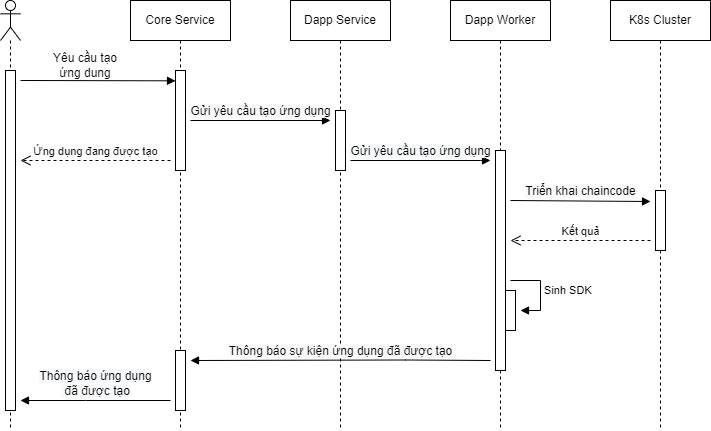

The diagram above was exported from draw.io. Its source (the exported page's mxGraphModel, read from the mxfile embedded in the PNG):
<mxGraphModel dx="1038" dy="489" grid="1" gridSize="10" guides="1" tooltips="1" connect="1" arrows="1" fold="1" page="1" pageScale="1" pageWidth="850" pageHeight="1100" math="0" shadow="0">
  <root>
    <mxCell id="YyNh5UwcRW1X2c4eUl4n-0" />
    <mxCell id="YyNh5UwcRW1X2c4eUl4n-1" parent="YyNh5UwcRW1X2c4eUl4n-0" />
    <mxCell id="YyNh5UwcRW1X2c4eUl4n-2" value="" style="shape=umlLifeline;participant=umlActor;perimeter=lifelinePerimeter;whiteSpace=wrap;html=1;container=1;collapsible=0;recursiveResize=0;verticalAlign=top;spacingTop=36;outlineConnect=0;" vertex="1" parent="YyNh5UwcRW1X2c4eUl4n-1">
      <mxGeometry x="80" y="40" width="20" height="430" as="geometry" />
    </mxCell>
    <mxCell id="YyNh5UwcRW1X2c4eUl4n-3" value="" style="html=1;points=[];perimeter=orthogonalPerimeter;" vertex="1" parent="YyNh5UwcRW1X2c4eUl4n-2">
      <mxGeometry x="5" y="70" width="10" height="340" as="geometry" />
    </mxCell>
    <mxCell id="YyNh5UwcRW1X2c4eUl4n-4" value="" style="html=1;verticalAlign=bottom;endArrow=block;rounded=0;" edge="1" parent="YyNh5UwcRW1X2c4eUl4n-1">
      <mxGeometry width="80" relative="1" as="geometry">
        <mxPoint x="100" y="120" as="sourcePoint" />
        <mxPoint x="255" y="120.32000000000005" as="targetPoint" />
      </mxGeometry>
    </mxCell>
    <mxCell id="YyNh5UwcRW1X2c4eUl4n-5" value="&lt;span style=&quot;font-size: 12px; background-color: rgb(248, 249, 250);&quot;&gt;Gửi yêu cầu tạo ứng dụng&lt;/span&gt;" style="html=1;verticalAlign=bottom;endArrow=block;rounded=0;" edge="1" parent="YyNh5UwcRW1X2c4eUl4n-1">
      <mxGeometry width="80" relative="1" as="geometry">
        <mxPoint x="270" y="160" as="sourcePoint" />
        <mxPoint x="410" y="160" as="targetPoint" />
      </mxGeometry>
    </mxCell>
    <mxCell id="YyNh5UwcRW1X2c4eUl4n-6" value="Yêu cầu tạo ứng dung" style="text;html=1;strokeColor=none;fillColor=none;align=center;verticalAlign=middle;whiteSpace=wrap;rounded=0;" vertex="1" parent="YyNh5UwcRW1X2c4eUl4n-1">
      <mxGeometry x="120" y="90" width="90" height="30" as="geometry" />
    </mxCell>
    <mxCell id="YyNh5UwcRW1X2c4eUl4n-7" value="Core Service" style="shape=umlLifeline;perimeter=lifelinePerimeter;whiteSpace=wrap;html=1;container=1;collapsible=0;recursiveResize=0;outlineConnect=0;" vertex="1" parent="YyNh5UwcRW1X2c4eUl4n-1">
      <mxGeometry x="210" y="40" width="100" height="430" as="geometry" />
    </mxCell>
    <mxCell id="YyNh5UwcRW1X2c4eUl4n-8" value="" style="html=1;points=[];perimeter=orthogonalPerimeter;" vertex="1" parent="YyNh5UwcRW1X2c4eUl4n-7">
      <mxGeometry x="45" y="70" width="10" height="100" as="geometry" />
    </mxCell>
    <mxCell id="YyNh5UwcRW1X2c4eUl4n-9" value="Ứng dụng đang được tạo" style="html=1;verticalAlign=bottom;endArrow=open;dashed=1;endSize=8;rounded=0;elbow=vertical;" edge="1" parent="YyNh5UwcRW1X2c4eUl4n-7">
      <mxGeometry relative="1" as="geometry">
        <mxPoint x="40" y="160" as="sourcePoint" />
        <mxPoint x="-110" y="160" as="targetPoint" />
      </mxGeometry>
    </mxCell>
    <mxCell id="YyNh5UwcRW1X2c4eUl4n-31" value="&lt;span style=&quot;font-size: 12px; background-color: rgb(248, 249, 250);&quot;&gt;Thông báo ứng dụng&lt;br&gt;&amp;nbsp;đã được tạo&lt;/span&gt;" style="html=1;verticalAlign=bottom;endArrow=block;rounded=0;" edge="1" parent="YyNh5UwcRW1X2c4eUl4n-7">
      <mxGeometry width="80" relative="1" as="geometry">
        <mxPoint x="40" y="400" as="sourcePoint" />
        <mxPoint x="-110" y="400" as="targetPoint" />
        <Array as="points">
          <mxPoint x="-45" y="400" />
        </Array>
      </mxGeometry>
    </mxCell>
    <mxCell id="bYNgaPfp2aqGDh8tVHwM-0" value="" style="html=1;points=[];perimeter=orthogonalPerimeter;" vertex="1" parent="YyNh5UwcRW1X2c4eUl4n-7">
      <mxGeometry x="45" y="350" width="10" height="60" as="geometry" />
    </mxCell>
    <mxCell id="YyNh5UwcRW1X2c4eUl4n-10" value="Dapp Service" style="shape=umlLifeline;perimeter=lifelinePerimeter;whiteSpace=wrap;html=1;container=1;collapsible=0;recursiveResize=0;outlineConnect=0;" vertex="1" parent="YyNh5UwcRW1X2c4eUl4n-1">
      <mxGeometry x="370" y="40" width="100" height="430" as="geometry" />
    </mxCell>
    <mxCell id="YyNh5UwcRW1X2c4eUl4n-11" value="" style="html=1;points=[];perimeter=orthogonalPerimeter;" vertex="1" parent="YyNh5UwcRW1X2c4eUl4n-10">
      <mxGeometry x="45" y="110" width="10" height="60" as="geometry" />
    </mxCell>
    <mxCell id="YyNh5UwcRW1X2c4eUl4n-12" value="Dapp Worker" style="shape=umlLifeline;perimeter=lifelinePerimeter;whiteSpace=wrap;html=1;container=1;collapsible=0;recursiveResize=0;outlineConnect=0;" vertex="1" parent="YyNh5UwcRW1X2c4eUl4n-1">
      <mxGeometry x="530" y="40" width="100" height="430" as="geometry" />
    </mxCell>
    <mxCell id="YyNh5UwcRW1X2c4eUl4n-13" value="" style="html=1;points=[];perimeter=orthogonalPerimeter;" vertex="1" parent="YyNh5UwcRW1X2c4eUl4n-12">
      <mxGeometry x="45" y="150" width="10" height="220" as="geometry" />
    </mxCell>
    <mxCell id="WcBev3FvGdcmdjNiGSIj-0" value="" style="html=1;points=[];perimeter=orthogonalPerimeter;" vertex="1" parent="YyNh5UwcRW1X2c4eUl4n-12">
      <mxGeometry x="55" y="290" width="10" height="40" as="geometry" />
    </mxCell>
    <mxCell id="WcBev3FvGdcmdjNiGSIj-1" value="Sinh SDK" style="edgeStyle=orthogonalEdgeStyle;html=1;align=left;spacingLeft=2;endArrow=block;rounded=0;elbow=vertical;" edge="1" parent="YyNh5UwcRW1X2c4eUl4n-12">
      <mxGeometry relative="1" as="geometry">
        <mxPoint x="60" y="280" as="sourcePoint" />
        <Array as="points">
          <mxPoint x="90" y="280" />
          <mxPoint x="90" y="310" />
        </Array>
        <mxPoint x="70" y="310" as="targetPoint" />
      </mxGeometry>
    </mxCell>
    <mxCell id="YyNh5UwcRW1X2c4eUl4n-26" value="&lt;span style=&quot;font-size: 12px; background-color: rgb(248, 249, 250);&quot;&gt;Triển khai chaincode&lt;/span&gt;" style="html=1;verticalAlign=bottom;endArrow=block;rounded=0;" edge="1" parent="YyNh5UwcRW1X2c4eUl4n-12">
      <mxGeometry width="80" relative="1" as="geometry">
        <mxPoint x="60" y="200" as="sourcePoint" />
        <mxPoint x="200" y="201" as="targetPoint" />
        <Array as="points" />
      </mxGeometry>
    </mxCell>
    <mxCell id="YyNh5UwcRW1X2c4eUl4n-23" value="K8s Cluster" style="shape=umlLifeline;perimeter=lifelinePerimeter;whiteSpace=wrap;html=1;container=1;collapsible=0;recursiveResize=0;outlineConnect=0;" vertex="1" parent="YyNh5UwcRW1X2c4eUl4n-1">
      <mxGeometry x="690" y="40" width="100" height="430" as="geometry" />
    </mxCell>
    <mxCell id="YyNh5UwcRW1X2c4eUl4n-24" value="" style="html=1;points=[];perimeter=orthogonalPerimeter;" vertex="1" parent="YyNh5UwcRW1X2c4eUl4n-23">
      <mxGeometry x="45" y="190" width="10" height="60" as="geometry" />
    </mxCell>
    <mxCell id="YyNh5UwcRW1X2c4eUl4n-28" value="Kết quả" style="html=1;verticalAlign=bottom;endArrow=open;dashed=1;endSize=8;rounded=0;elbow=vertical;" edge="1" parent="YyNh5UwcRW1X2c4eUl4n-23">
      <mxGeometry relative="1" as="geometry">
        <mxPoint x="40" y="240" as="sourcePoint" />
        <mxPoint x="-100" y="240" as="targetPoint" />
      </mxGeometry>
    </mxCell>
    <mxCell id="YyNh5UwcRW1X2c4eUl4n-25" value="&lt;span style=&quot;font-size: 12px; background-color: rgb(248, 249, 250);&quot;&gt;Gửi yêu cầu tạo ứng dụng&lt;/span&gt;" style="html=1;verticalAlign=bottom;endArrow=block;rounded=0;" edge="1" parent="YyNh5UwcRW1X2c4eUl4n-1">
      <mxGeometry width="80" relative="1" as="geometry">
        <mxPoint x="430" y="200" as="sourcePoint" />
        <mxPoint x="570" y="200" as="targetPoint" />
        <Array as="points">
          <mxPoint x="560" y="200" />
        </Array>
      </mxGeometry>
    </mxCell>
    <mxCell id="YyNh5UwcRW1X2c4eUl4n-30" value="&lt;span style=&quot;font-size: 12px; background-color: rgb(248, 249, 250);&quot;&gt;Thông báo sự kiện ứng dụng đã được tạo&lt;/span&gt;" style="html=1;verticalAlign=bottom;endArrow=block;rounded=0;" edge="1" parent="YyNh5UwcRW1X2c4eUl4n-1">
      <mxGeometry width="80" relative="1" as="geometry">
        <mxPoint x="570" y="400" as="sourcePoint" />
        <mxPoint x="270" y="400" as="targetPoint" />
        <Array as="points">
          <mxPoint x="485" y="399.5" />
        </Array>
      </mxGeometry>
    </mxCell>
  </root>
</mxGraphModel>